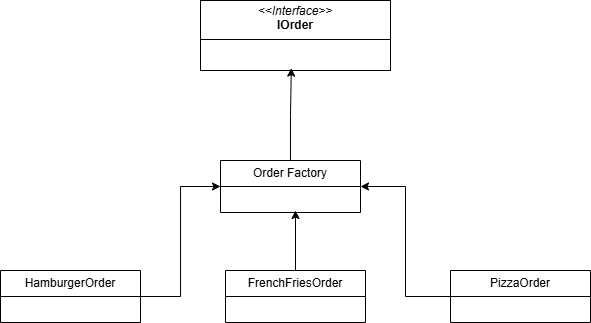

The diagram above was exported from draw.io. Its source (the exported page's mxGraphModel, read from the mxfile embedded in the PNG):
<mxGraphModel dx="989" dy="1672" grid="1" gridSize="10" guides="1" tooltips="1" connect="1" arrows="1" fold="1" page="1" pageScale="1" pageWidth="827" pageHeight="1169" math="0" shadow="0">
  <root>
    <mxCell id="WIyWlLk6GJQsqaUBKTNV-0" />
    <mxCell id="WIyWlLk6GJQsqaUBKTNV-1" parent="WIyWlLk6GJQsqaUBKTNV-0" />
    <mxCell id="7eCxGMxlmqY17FTQ4w-q-5" value="Order Factory" style="swimlane;fontStyle=0;childLayout=stackLayout;horizontal=1;startSize=26;fillColor=none;horizontalStack=0;resizeParent=1;resizeParentMax=0;resizeLast=0;collapsible=1;marginBottom=0;whiteSpace=wrap;html=1;" vertex="1" parent="WIyWlLk6GJQsqaUBKTNV-1">
      <mxGeometry x="370" y="80" width="140" height="52" as="geometry" />
    </mxCell>
    <mxCell id="7eCxGMxlmqY17FTQ4w-q-9" value="&lt;p style=&quot;margin:0px;margin-top:4px;text-align:center;&quot;&gt;&lt;i&gt;&amp;lt;&amp;lt;Interface&amp;gt;&amp;gt;&lt;/i&gt;&lt;br&gt;&lt;b&gt;IOrder&lt;/b&gt;&lt;/p&gt;&lt;hr size=&quot;1&quot; style=&quot;border-style:solid;&quot;&gt;&lt;p style=&quot;margin:0px;margin-left:4px;&quot;&gt;&lt;br&gt;&lt;/p&gt;" style="verticalAlign=top;align=left;overflow=fill;html=1;whiteSpace=wrap;" vertex="1" parent="WIyWlLk6GJQsqaUBKTNV-1">
      <mxGeometry x="350" y="-80" width="190" height="70" as="geometry" />
    </mxCell>
    <mxCell id="7eCxGMxlmqY17FTQ4w-q-10" style="edgeStyle=orthogonalEdgeStyle;rounded=0;orthogonalLoop=1;jettySize=auto;html=1;entryX=0.478;entryY=0.966;entryDx=0;entryDy=0;entryPerimeter=0;" edge="1" parent="WIyWlLk6GJQsqaUBKTNV-1" source="7eCxGMxlmqY17FTQ4w-q-5" target="7eCxGMxlmqY17FTQ4w-q-9">
      <mxGeometry relative="1" as="geometry" />
    </mxCell>
    <mxCell id="7eCxGMxlmqY17FTQ4w-q-16" style="edgeStyle=orthogonalEdgeStyle;rounded=0;orthogonalLoop=1;jettySize=auto;html=1;entryX=1;entryY=0.5;entryDx=0;entryDy=0;" edge="1" parent="WIyWlLk6GJQsqaUBKTNV-1" source="7eCxGMxlmqY17FTQ4w-q-11" target="7eCxGMxlmqY17FTQ4w-q-5">
      <mxGeometry relative="1" as="geometry" />
    </mxCell>
    <mxCell id="7eCxGMxlmqY17FTQ4w-q-11" value="PizzaOrder" style="swimlane;fontStyle=0;childLayout=stackLayout;horizontal=1;startSize=26;fillColor=none;horizontalStack=0;resizeParent=1;resizeParentMax=0;resizeLast=0;collapsible=1;marginBottom=0;whiteSpace=wrap;html=1;" vertex="1" parent="WIyWlLk6GJQsqaUBKTNV-1">
      <mxGeometry x="600" y="190" width="140" height="52" as="geometry" />
    </mxCell>
    <mxCell id="7eCxGMxlmqY17FTQ4w-q-15" style="edgeStyle=orthogonalEdgeStyle;rounded=0;orthogonalLoop=1;jettySize=auto;html=1;" edge="1" parent="WIyWlLk6GJQsqaUBKTNV-1" source="7eCxGMxlmqY17FTQ4w-q-12">
      <mxGeometry relative="1" as="geometry">
        <mxPoint x="445.0000000000002" y="130.00000000000023" as="targetPoint" />
      </mxGeometry>
    </mxCell>
    <mxCell id="7eCxGMxlmqY17FTQ4w-q-12" value="FrenchFriesOrder" style="swimlane;fontStyle=0;childLayout=stackLayout;horizontal=1;startSize=26;fillColor=none;horizontalStack=0;resizeParent=1;resizeParentMax=0;resizeLast=0;collapsible=1;marginBottom=0;whiteSpace=wrap;html=1;" vertex="1" parent="WIyWlLk6GJQsqaUBKTNV-1">
      <mxGeometry x="375" y="190" width="140" height="52" as="geometry" />
    </mxCell>
    <mxCell id="7eCxGMxlmqY17FTQ4w-q-14" style="edgeStyle=orthogonalEdgeStyle;rounded=0;orthogonalLoop=1;jettySize=auto;html=1;entryX=0;entryY=0.5;entryDx=0;entryDy=0;" edge="1" parent="WIyWlLk6GJQsqaUBKTNV-1" source="7eCxGMxlmqY17FTQ4w-q-13" target="7eCxGMxlmqY17FTQ4w-q-5">
      <mxGeometry relative="1" as="geometry" />
    </mxCell>
    <mxCell id="7eCxGMxlmqY17FTQ4w-q-13" value="HamburgerOrder" style="swimlane;fontStyle=0;childLayout=stackLayout;horizontal=1;startSize=26;fillColor=none;horizontalStack=0;resizeParent=1;resizeParentMax=0;resizeLast=0;collapsible=1;marginBottom=0;whiteSpace=wrap;html=1;" vertex="1" parent="WIyWlLk6GJQsqaUBKTNV-1">
      <mxGeometry x="150" y="190" width="140" height="52" as="geometry" />
    </mxCell>
  </root>
</mxGraphModel>